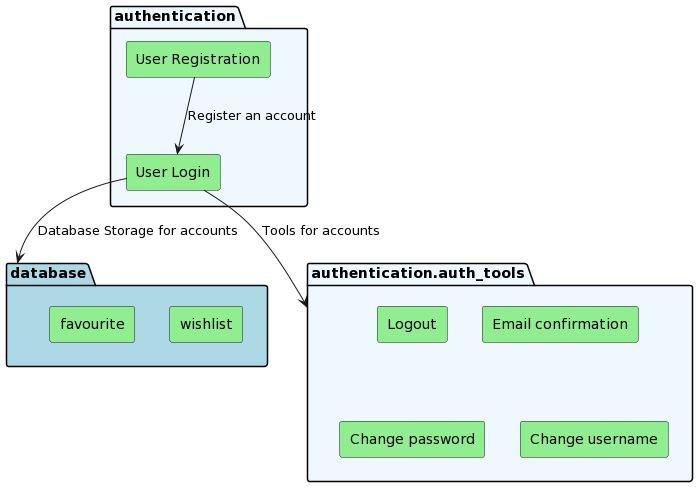

The diagram above was rendered by PlantUML. Its source (embedded in the PNG):
@startuml
set namespaceSeparator none

package "database" as database #lightblue {
  rectangle "wishlist" as wishlist #lightgreen
  rectangle "favourite" as favourite #lightgreen
}

package "authentication" as authentication #aliceblue {
  rectangle "User Login" as login #lightgreen
  rectangle "User Registration" as register #lightgreen
}

package "authentication.auth_tools" as authentication.auth_tools #aliceblue {
  rectangle "Logout" as logout #lightgreen
  rectangle "Email confirmation" as email #lightgreen
  rectangle "Change password" as password #lightgreen
  rectangle "Change username" as username #lightgreen
}

register --> login : Register an account
login --> database : Database Storage for accounts
login --> authentication.auth_tools : Tools for accounts
@enduml